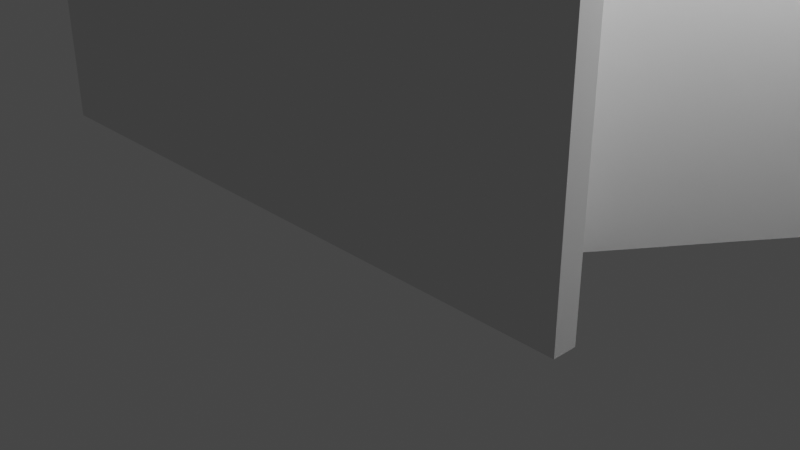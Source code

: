 # Source: mount-04.blend  (saved by Blender 2.80.45; exported with 4.5.12 LTS)
import bpy
from mathutils import Matrix  # noqa: F401  (used for matrix-valued properties, if any)

bpy.ops.wm.read_factory_settings(use_empty=True)
scene = bpy.context.scene
scene.name = 'Scene'

# ---- collections
col_collection = bpy.data.collections.new('Collection'); scene.collection.children.link(col_collection)

# ---- world
world_world = bpy.data.worlds.new('World'); scene.world = world_world
world_world.use_nodes = True; world_world.node_tree.nodes.clear()
_N = world_world.node_tree.nodes; _L = world_world.node_tree.links
n0 = _N.new('ShaderNodeOutputWorld'); n0.name = 'World Output'; n0.location = (300, 300)
n1 = _N.new('ShaderNodeBackground'); n1.name = 'Background'; n1.location = (10, 300)
n1.inputs[0].default_value = (0.05088, 0.05088, 0.05088, 1.0)
_L.new(n1.outputs[0], n0.inputs[0])
n0.is_active_output = True
world_world.color = (0.05088, 0.05088, 0.05088)
world_world.use_sun_shadow = False
world_world.sun_shadow_jitter_overblur = 0.0

# ---- cameras
cam_camera = bpy.data.cameras.new('Camera')
cam_camera.clip_end = 100.0
cam_camera.ortho_scale = 7.314
cam_camera.dof.focus_distance = 0.0
cam_camera.dof.aperture_fstop = 128.0

# ---- lights
light_light = bpy.data.lights.new('Light', 'POINT')
light_light.transmission_factor = 0.0
light_light.cutoff_distance = 30.0
light_light.energy = 1000.0
light_light.shadow_buffer_clip_start = 1.001
light_light.shadow_soft_size = 0.1
light_light.shadow_maximum_resolution = 0.006
light_light.use_absolute_resolution = True

# ---- meshes
me_plane = bpy.data.meshes.new('Plane')
me_plane.from_pydata([(3.313, -1.622, 0.6237), (3.313, -1.622, 2.0), (0.0, -1.622, 0.6237), (-8.583e-09, 1.766, 2.0), (0.3936, 1.766, 2.0), (3.313, -1.386, 2.0), (0.3936, 1.766, 0.6237), (3.313, -1.386, 0.6237), (2.318, -0.8586, 0.6237), (0.3777, 1.236, 0.6237), (0.0, 1.236, 0.6237), (2.318, -0.8586, 2.0), (0.3777, 1.236, 2.0), (0.0, 1.236, 2.0), (0.0, -1.268, 0.6237), (0.0, -1.622, 2.0), (2.201, -1.268, 0.6237), (0.0, -1.268, 2.0), (2.201, -1.268, 2.0), (3.313, -1.386, 7.0), (2.318, -0.8586, 7.0), (3.313, -1.622, 7.0), (2.201, -1.268, 7.0), (0.0, -1.268, 7.0), (0.0, 1.766, 7.0), (0.0, 1.236, 7.0), (0.3777, 1.236, 7.0), (0.3936, 1.766, 7.0), (0.0, -1.622, 7.0), (2.34, -0.3358, 0.6237), (1.671, -0.1604, 0.6237), (1.024, 0.5378, 0.6237), (1.671, -0.1604, 2.0), (1.024, 0.5378, 2.0), (2.34, -0.3358, 2.0), (1.367, 0.7149, 2.0), (1.671, -0.1604, 7.0), (1.024, 0.5378, 7.0), (2.34, -0.3358, 7.0), (1.367, 0.7149, 7.0), (0.0, 1.766, 3.376), (0.3936, 1.766, 3.376), (3.313, -1.386, 3.376), (3.313, -1.622, 3.376), (0.0, -1.622, 3.376), (2.34, -0.3358, 3.376), (1.367, 0.7149, 3.376), (0.0, 1.766, 0.6237), (1.367, 0.7149, 0.6237), (4.078, 2.121, 2.0), (2.346, 2.121, 2.0), (4.078, 2.121, 0.6283), (2.346, 2.121, 0.6283), (4.078, 2.121, 3.372), (2.346, 2.121, 3.372), (4.078, 3.036, 2.0), (2.346, 3.036, 2.0), (4.078, 3.036, 0.6237), (2.346, 3.036, 0.6237), (4.078, 3.036, 3.376), (2.346, 3.036, 3.376), (4.078, 3.742, 2.0), (3.011, 3.742, 2.0), (4.078, 3.742, 0.6237), (3.011, 3.742, 0.6237), (4.078, 3.742, 3.376), (3.011, 3.742, 3.376), (5.016, 3.036, 0.6237), (5.016, 3.036, 2.0), (5.016, 3.036, 3.376), (5.016, 3.742, 0.6237), (5.016, 3.742, 2.0), (5.016, 3.742, 3.376), (5.921, 3.036, 1.406), (5.921, 3.036, 2.0), (5.921, 3.036, 2.594), (5.921, 3.742, 1.406), (5.921, 3.742, 2.0), (5.921, 3.742, 2.594), (1.711, 1.21, 0.6237), (2.688, 0.1568, 0.6237), (2.688, 0.1568, 3.376), (1.711, 1.21, 3.376), (2.688, 0.1568, 2.0), (1.711, 1.21, 2.0), (2.206, 1.919, 0.6283), (3.187, 0.8626, 3.372), (2.206, 1.919, 2.0), (3.187, 0.8626, 0.6283), (2.206, 1.919, 3.372), (3.187, 0.8626, 2.0), (2.015, 0.01443, 0.6237), (1.455, 0.07235, 0.6237), (1.24, 0.3051, 0.6237), (1.455, 0.07235, 2.0), (1.24, 0.3051, 2.0), (1.455, 0.07235, 7.0), (1.24, 0.3051, 7.0), (2.015, 0.01443, 7.0), (1.691, 0.3646, 7.0), (1.691, 0.3646, 3.376), (2.015, 0.01443, 3.376), (1.691, 0.3646, 0.6237), (2.923, 2.121, 3.372), (3.501, 2.121, 3.372), (2.923, 2.121, 0.6283), (3.501, 2.121, 0.6283), (2.923, 3.036, 3.376), (3.501, 3.036, 3.376), (2.923, 3.036, 0.6237), (3.501, 3.036, 0.6237), (3.722, 3.742, 2.0), (3.366, 3.742, 2.0), (3.366, 3.742, 3.376), (3.722, 3.742, 3.376), (3.366, 3.742, 0.6237), (3.722, 3.742, 0.6237), (2.037, 0.859, 0.6237), (2.363, 0.5079, 0.6237), (2.363, 0.5079, 3.376), (2.037, 0.859, 3.376), (2.533, 1.567, 0.6283), (2.86, 1.215, 0.6283), (2.86, 1.215, 3.372), (2.533, 1.567, 3.372)], [], [(31, 33, 12, 9), (9, 12, 13, 10), (43, 42, 19, 21), (11, 18, 22, 20), (16, 8, 7, 0), (41, 40, 24, 27), (31, 9, 6, 48), (18, 17, 23, 22), (7, 5, 1, 0), (2, 0, 1, 15), (6, 47, 3, 4), (48, 6, 4, 35), (9, 10, 47, 6), (14, 17, 18, 16), (14, 16, 0, 2), (8, 16, 18, 11), (13, 12, 26, 25), (36, 20, 19, 38), (25, 26, 27, 24), (22, 23, 28, 21), (20, 22, 21, 19), (44, 43, 21, 28), (32, 11, 20, 36), (46, 41, 27, 39), (42, 45, 38, 19), (100, 46, 39, 99), (12, 33, 37, 26), (94, 32, 36, 96), (26, 37, 39, 27), (96, 36, 38, 98), (7, 29, 34, 5), (123, 86, 53, 104), (8, 30, 29, 7), (93, 31, 48, 102), (8, 11, 32, 30), (93, 95, 33, 31), (121, 85, 52, 105), (5, 34, 45, 42), (35, 4, 41, 46), (15, 1, 43, 44), (4, 3, 40, 41), (1, 5, 42, 43), (53, 49, 55, 59), (104, 53, 59, 108), (90, 88, 51, 49), (86, 90, 49, 53), (85, 87, 50, 52), (87, 89, 54, 50), (56, 60, 66, 62), (109, 58, 64, 115), (49, 51, 57, 55), (105, 52, 58, 109), (50, 54, 60, 56), (52, 50, 56, 58), (115, 64, 62, 112), (112, 62, 66, 113), (58, 56, 62, 64), (108, 59, 65, 114), (61, 65, 72, 71), (57, 63, 70, 67), (70, 71, 77, 76), (67, 70, 76, 73), (63, 61, 71, 70), (65, 59, 69, 72), (59, 55, 68, 69), (55, 57, 67, 68), (75, 74, 77, 78), (74, 73, 76, 77), (68, 67, 73, 74), (72, 69, 75, 78), (71, 72, 78, 77), (69, 68, 74, 75), (35, 46, 82, 84), (48, 35, 84, 79), (45, 34, 83, 81), (34, 29, 80, 83), (102, 48, 79, 117), (101, 45, 81, 119), (84, 82, 89, 87), (79, 84, 87, 85), (81, 83, 90, 86), (83, 80, 88, 90), (117, 79, 85, 121), (119, 81, 86, 123), (82, 120, 124, 89), (80, 118, 122, 88), (46, 100, 120, 82), (100, 101, 119, 120), (29, 91, 118, 80), (91, 102, 117, 118), (60, 107, 113, 66), (107, 108, 114, 113), (61, 111, 114, 65), (111, 112, 113, 114), (63, 116, 111, 61), (116, 115, 112, 111), (51, 106, 110, 57), (57, 110, 116, 63), (110, 109, 115, 116), (54, 103, 107, 60), (88, 122, 106, 51), (117, 121, 122, 118), (30, 32, 94, 92), (92, 94, 95, 93), (30, 92, 91, 29), (92, 93, 102, 91), (89, 124, 103, 54), (108, 107, 103, 104), (37, 97, 99, 39), (97, 96, 98, 99), (33, 95, 97, 37), (95, 94, 96, 97), (45, 101, 98, 38), (101, 100, 99, 98), (103, 124, 123, 104), (119, 123, 124, 120), (106, 122, 121, 105), (109, 110, 106, 105)])
_uv = me_plane.uv_layers.new(name='UVMap')
_uv.uv.foreach_set('vector', [1.0, 0.6667, 1.0, 0.6667, 1.0, 1.0, 1.0, 1.0, 1.0, 1.0, 1.0, 1.0, 0.5, 1.0, 0.5, 1.0, 1.0, 0.0, 1.0, 0.0, 1.0, 0.0, 1.0, 0.0, 1.0, 0.0, 1.0, 0.0, 1.0, 0.0, 1.0, 0.0, 1.0, 0.0, 1.0, 0.0, 1.0, 0.0, 1.0, 0.0, 1.0, 1.0, 0.5, 1.0, 0.5, 1.0, 1.0, 1.0, 1.0, 0.6667, 1.0, 1.0, 1.0, 1.0, 1.0, 0.6667, 1.0, 0.0, 0.5, 0.0, 0.5, 0.0, 1.0, 0.0, 1.0, 0.0, 1.0, 0.0, 1.0, 0.0, 1.0, 0.0, 0.5, 0.0, 1.0, 0.0, 1.0, 0.0, 0.5, 0.0, 1.0, 1.0, 0.5, 1.0, 0.5, 1.0, 1.0, 1.0, 1.0, 0.6667, 1.0, 1.0, 1.0, 1.0, 1.0, 0.6667, 1.0, 1.0, 0.5, 1.0, 0.5, 1.0, 1.0, 1.0, 0.5, 0.0, 0.5, 0.0, 1.0, 0.0, 1.0, 0.0, 0.5, 0.0, 1.0, 0.0, 1.0, 0.0, 0.5, 0.0, 1.0, 0.0, 1.0, 0.0, 1.0, 0.0, 1.0, 0.0, 0.5, 1.0, 1.0, 1.0, 1.0, 1.0, 0.5, 1.0, 1.0, 0.3333, 1.0, 0.0, 1.0, 0.0, 1.0, 0.3333, 0.5, 1.0, 1.0, 1.0, 1.0, 1.0, 0.5, 1.0, 1.0, 0.0, 0.5, 0.0, 0.5, 0.0, 1.0, 0.0, 1.0, 0.0, 1.0, 0.0, 1.0, 0.0, 1.0, 0.0, 0.5, 0.0, 1.0, 0.0, 1.0, 0.0, 0.5, 0.0, 1.0, 0.3333, 1.0, 0.0, 1.0, 0.0, 1.0, 0.3333, 1.0, 0.6667, 1.0, 1.0, 1.0, 1.0, 1.0, 0.6667, 1.0, 0.0, 1.0, 0.3333, 1.0, 0.3333, 1.0, 0.0, 1.0, 0.5556, 1.0, 0.6667, 1.0, 0.6667, 1.0, 0.5556, 1.0, 1.0, 1.0, 0.6667, 1.0, 0.6667, 1.0, 1.0, 1.0, 0.4444, 1.0, 0.3333, 1.0, 0.3333, 1.0, 0.4444, 1.0, 1.0, 1.0, 0.6667, 1.0, 0.6667, 1.0, 1.0, 1.0, 0.4444, 1.0, 0.3333, 1.0, 0.3333, 1.0, 0.4444, 1.0, 0.0, 1.0, 0.3333, 1.0, 0.3333, 1.0, 0.0, 1.0, 0.4444, 1.0, 0.3333, 1.0, 0.3333, 1.0, 0.4444, 1.0, 0.0, 1.0, 0.3333, 1.0, 0.3333, 1.0, 0.0, 1.0, 0.5556, 1.0, 0.6667, 1.0, 0.6667, 1.0, 0.5556, 1.0, 0.0, 1.0, 0.0, 1.0, 0.3333, 1.0, 0.3333, 1.0, 0.5556, 1.0, 0.5556, 1.0, 0.6667, 1.0, 0.6667, 1.0, 0.5556, 1.0, 0.6667, 1.0, 0.6667, 1.0, 0.5556, 1.0, 0.0, 1.0, 0.3333, 1.0, 0.3333, 1.0, 0.0, 1.0, 0.6667, 1.0, 1.0, 1.0, 1.0, 1.0, 0.6667, 0.5, 0.0, 1.0, 0.0, 1.0, 0.0, 0.5, 0.0, 1.0, 1.0, 0.5, 1.0, 0.5, 1.0, 1.0, 1.0, 1.0, 0.0, 1.0, 0.0, 1.0, 0.0, 1.0, 0.0, 1.0, 0.3333, 1.0, 0.3333, 1.0, 0.3333, 1.0, 0.3333, 1.0, 0.4444, 1.0, 0.3333, 1.0, 0.3333, 1.0, 0.4444, 1.0, 0.3333, 1.0, 0.3333, 1.0, 0.3333, 1.0, 0.3333, 1.0, 0.3333, 1.0, 0.3333, 1.0, 0.3333, 1.0, 0.3333, 1.0, 0.6667, 1.0, 0.6667, 1.0, 0.6667, 1.0, 0.6667, 1.0, 0.6667, 1.0, 0.6667, 1.0, 0.6667, 1.0, 0.6667, 1.0, 0.6667, 1.0, 0.6667, 1.0, 0.5388, 1.0, 0.5388, 1.0, 0.5556, 1.0, 0.6667, 1.0, 0.5388, 1.0, 0.4703, 1.0, 0.3333, 1.0, 0.3333, 1.0, 0.3333, 1.0, 0.3333, 1.0, 0.5556, 1.0, 0.6667, 1.0, 0.6667, 1.0, 0.5556, 1.0, 0.6667, 1.0, 0.6667, 1.0, 0.6667, 1.0, 0.6667, 1.0, 0.6667, 1.0, 0.6667, 1.0, 0.6667, 1.0, 0.6667, 1.0, 0.4703, 1.0, 0.5388, 1.0, 0.5388, 1.0, 0.4703, 1.0, 0.4703, 1.0, 0.5388, 1.0, 0.5388, 1.0, 0.4703, 1.0, 0.6667, 1.0, 0.6667, 1.0, 0.5388, 1.0, 0.5388, 1.0, 0.4444, 1.0, 0.3333, 1.0, 0.3333, 1.0, 0.4018, 1.0, 0.3333, 1.0, 0.3333, 1.0, 0.3333, 1.0, 0.3333, 1.0, 0.3333, 1.0, 0.3333, 1.0, 0.3333, 1.0, 0.3333, 1.0, 0.3333, 1.0, 0.3333, 1.0, 0.3333, 1.0, 0.3333, 1.0, 0.3333, 1.0, 0.3333, 1.0, 0.3333, 1.0, 0.3333, 1.0, 0.3333, 1.0, 0.3333, 1.0, 0.3333, 1.0, 0.3333, 1.0, 0.3333, 1.0, 0.3333, 1.0, 0.3333, 1.0, 0.3333, 1.0, 0.3333, 1.0, 0.3333, 1.0, 0.3333, 1.0, 0.3333, 1.0, 0.3333, 1.0, 0.3333, 1.0, 0.3333, 1.0, 0.3333, 1.0, 0.3333, 1.0, 0.3333, 1.0, 0.3333, 1.0, 0.3333, 1.0, 0.3333, 1.0, 0.3333, 1.0, 0.3333, 1.0, 0.3333, 1.0, 0.3333, 1.0, 0.3333, 1.0, 0.3333, 1.0, 0.3333, 1.0, 0.3333, 1.0, 0.3333, 1.0, 0.3333, 1.0, 0.3333, 1.0, 0.3333, 1.0, 0.3333, 1.0, 0.3333, 1.0, 0.3333, 1.0, 0.3333, 1.0, 0.3333, 1.0, 0.3333, 1.0, 0.3333, 1.0, 0.6667, 1.0, 0.6667, 1.0, 0.6667, 1.0, 0.6667, 1.0, 0.6667, 1.0, 0.6667, 1.0, 0.6667, 1.0, 0.6667, 1.0, 0.3333, 1.0, 0.3333, 1.0, 0.3333, 1.0, 0.3333, 1.0, 0.3333, 1.0, 0.3333, 1.0, 0.3333, 1.0, 0.3333, 1.0, 0.5556, 1.0, 0.6667, 1.0, 0.6667, 1.0, 0.5556, 1.0, 0.4444, 1.0, 0.3333, 1.0, 0.3333, 1.0, 0.4444, 1.0, 0.6667, 1.0, 0.6667, 1.0, 0.6667, 1.0, 0.6667, 1.0, 0.6667, 1.0, 0.6667, 1.0, 0.6667, 1.0, 0.6667, 1.0, 0.3333, 1.0, 0.3333, 1.0, 0.3333, 1.0, 0.3333, 1.0, 0.3333, 1.0, 0.3333, 1.0, 0.3333, 1.0, 0.3333, 1.0, 0.5556, 1.0, 0.6667, 1.0, 0.6667, 1.0, 0.5556, 1.0, 0.4444, 1.0, 0.3333, 1.0, 0.3333, 1.0, 0.4444, 1.0, 0.6667, 1.0, 0.5556, 1.0, 0.5556, 1.0, 0.6667, 1.0, 0.3333, 1.0, 0.4444, 1.0, 0.4444, 1.0, 0.3333, 1.0, 0.6667, 1.0, 0.5556, 1.0, 0.5556, 1.0, 0.6667, 1.0, 0.5556, 1.0, 0.4444, 1.0, 0.4444, 1.0, 0.5556, 1.0, 0.3333, 1.0, 0.4444, 1.0, 0.4444, 1.0, 0.3333, 1.0, 0.4444, 1.0, 0.5556, 1.0, 0.5556, 1.0, 0.4444, 1.0, 0.6667, 1.0, 0.5556, 1.0, 0.4703, 1.0, 0.5388, 1.0, 0.5556, 1.0, 0.4444, 1.0, 0.4018, 1.0, 0.4703, 1.0, 0.3333, 1.0, 0.4018, 1.0, 0.4018, 1.0, 0.3333, 1.0, 0.4018, 1.0, 0.4703, 1.0, 0.4703, 1.0, 0.4018, 1.0, 0.3333, 1.0, 0.4018, 1.0, 0.4018, 1.0, 0.3333, 1.0, 0.4018, 1.0, 0.4703, 1.0, 0.4703, 1.0, 0.4018, 1.0, 0.3333, 1.0, 0.4444, 1.0, 0.4444, 1.0, 0.3333, 1.0, 0.3333, 1.0, 0.4444, 1.0, 0.4018, 1.0, 0.3333, 1.0, 0.4444, 1.0, 0.5556, 1.0, 0.4703, 1.0, 0.4018, 1.0, 0.6667, 1.0, 0.5556, 1.0, 0.5556, 1.0, 0.6667, 1.0, 0.3333, 1.0, 0.4444, 1.0, 0.4444, 1.0, 0.3333, 1.0, 0.5556, 1.0, 0.5556, 1.0, 0.4444, 1.0, 0.4444, 1.0, 0.3333, 1.0, 0.3333, 1.0, 0.4444, 1.0, 0.4444, 1.0, 0.4444, 1.0, 0.4444, 1.0, 0.5556, 1.0, 0.5556, 1.0, 0.3333, 1.0, 0.4444, 1.0, 0.4444, 1.0, 0.3333, 1.0, 0.4444, 1.0, 0.5556, 1.0, 0.5556, 1.0, 0.4444, 1.0, 0.6667, 1.0, 0.5556, 1.0, 0.5556, 1.0, 0.6667, 1.0, 0.4444, 1.0, 0.5556, 1.0, 0.5556, 1.0, 0.4444, 1.0, 0.6667, 1.0, 0.5556, 1.0, 0.5556, 1.0, 0.6667, 1.0, 0.5556, 1.0, 0.4444, 1.0, 0.4444, 1.0, 0.5556, 1.0, 0.6667, 1.0, 0.5556, 1.0, 0.5556, 1.0, 0.6667, 1.0, 0.5556, 1.0, 0.4444, 1.0, 0.4444, 1.0, 0.5556, 1.0, 0.3333, 1.0, 0.4444, 1.0, 0.4444, 1.0, 0.3333, 1.0, 0.4444, 1.0, 0.5556, 1.0, 0.5556, 1.0, 0.4444, 1.0, 0.5556, 1.0, 0.5556, 1.0, 0.4444, 1.0, 0.4444, 1.0, 0.4444, 1.0, 0.4444, 1.0, 0.5556, 1.0, 0.5556, 1.0, 0.4444, 1.0, 0.4444, 1.0, 0.5556, 1.0, 0.5556, 1.0, 0.5556, 1.0, 0.4444, 1.0, 0.4444, 1.0, 0.5556])
me_plane.use_remesh_preserve_volume = False
me_plane.use_remesh_preserve_attributes = False
me_plane.use_mirror_vertex_groups = False
me_plane.update()
me_cylinder = bpy.data.meshes.new('Cylinder')
me_cylinder.from_pydata([(8.102e-08, 0.3532, -1.198), (-0.02503, 0.644, 0.1296), (0.06891, 0.3464, -1.198), (0.104, 0.6313, 0.1296), (0.1352, 0.3263, -1.198), (0.2281, 0.5936, 0.1296), (0.1962, 0.2937, -1.198), (0.3425, 0.5325, 0.1296), (0.2498, 0.2498, -1.198), (0.4427, 0.4502, 0.1296), (0.2937, 0.1962, -1.198), (0.525, 0.35, 0.1296), (0.3263, 0.1352, -1.198), (0.5861, 0.2356, 0.1296), (0.3464, 0.06891, -1.198), (0.6238, 0.1115, 0.1296), (0.3532, 9.933e-08, -1.198), (0.6365, -0.01757, 0.1296), (0.3464, -0.06891, -1.198), (0.6238, -0.1466, 0.1296), (0.3263, -0.1352, -1.198), (0.5861, -0.2707, 0.1296), (0.2937, -0.1962, -1.198), (0.525, -0.3851, 0.1296), (0.2498, -0.2498, -1.198), (0.4427, -0.4853, 0.1296), (0.1962, -0.2937, -1.198), (0.3425, -0.5676, 0.1296), (0.1352, -0.3263, -1.198), (0.2281, -0.6287, 0.1296), (0.06891, -0.3464, -1.198), (0.104, -0.6664, 0.1296), (-3.407e-08, -0.3532, -1.198), (-0.02503, -0.6791, 0.1296), (-0.06891, -0.3464, -1.198), (-0.1541, -0.6664, 0.1296), (-0.1352, -0.3263, -1.198), (-0.2782, -0.6287, 0.1296), (-0.1962, -0.2937, -1.198), (-0.3926, -0.5676, 0.1296), (-0.2498, -0.2498, -1.198), (-0.4928, -0.4853, 0.1296), (-0.2937, -0.1962, -1.198), (-0.5751, -0.3851, 0.1296), (-0.3263, -0.1352, -1.198), (-0.6362, -0.2707, 0.1296), (-0.3464, -0.06891, -1.198), (-0.6739, -0.1466, 0.1296), (-0.3532, 4.137e-07, -1.198), (-0.6866, -0.01757, 0.1296), (-0.3464, 0.06891, -1.198), (-0.6739, 0.1115, 0.1296), (-0.3263, 0.1352, -1.198), (-0.6362, 0.2356, 0.1296), (-0.2937, 0.1962, -1.198), (-0.5751, 0.35, 0.1296), (-0.2498, 0.2498, -1.198), (-0.4928, 0.4502, 0.1296), (-0.1962, 0.2937, -1.198), (-0.3926, 0.5325, 0.1296), (-0.1352, 0.3263, -1.198), (-0.2782, 0.5936, 0.1296), (-0.06891, 0.3464, -1.198), (-0.1541, 0.6313, 0.1296), (8.102e-08, 0.3532, -0.3944), (0.06891, 0.3464, -0.3944), (0.1352, 0.3263, -0.3944), (0.1962, 0.2937, -0.3944), (0.2498, 0.2498, -0.3944), (0.2937, 0.1962, -0.3944), (0.3263, 0.1352, -0.3944), (0.3464, 0.06891, -0.3944), (0.3532, 1.19e-07, -0.3944), (0.3464, -0.06891, -0.3944), (0.3263, -0.1352, -0.3944), (0.2937, -0.1962, -0.3944), (0.2498, -0.2498, -0.3944), (0.1962, -0.2937, -0.3944), (0.1352, -0.3263, -0.3944), (0.06891, -0.3464, -0.3944), (-3.407e-08, -0.3532, -0.3944), (-0.06891, -0.3464, -0.3944), (-0.1352, -0.3263, -0.3944), (-0.1962, -0.2937, -0.3944), (-0.2498, -0.2498, -0.3944), (-0.2937, -0.1962, -0.3944), (-0.3263, -0.1352, -0.3944), (-0.3464, -0.06891, -0.3944), (-0.3532, 4.334e-07, -0.3944), (-0.3464, 0.06891, -0.3944), (-0.3263, 0.1352, -0.3944), (-0.2937, 0.1962, -0.3944), (-0.2498, 0.2498, -0.3944), (-0.1962, 0.2937, -0.3944), (-0.1352, 0.3263, -0.3944), (-0.06891, 0.3464, -0.3944)], [], [(64, 1, 3, 65), (65, 3, 5, 66), (66, 5, 7, 67), (67, 7, 9, 68), (68, 9, 11, 69), (69, 11, 13, 70), (70, 13, 15, 71), (71, 15, 17, 72), (72, 17, 19, 73), (73, 19, 21, 74), (74, 21, 23, 75), (75, 23, 25, 76), (76, 25, 27, 77), (77, 27, 29, 78), (78, 29, 31, 79), (79, 31, 33, 80), (80, 33, 35, 81), (81, 35, 37, 82), (82, 37, 39, 83), (83, 39, 41, 84), (84, 41, 43, 85), (85, 43, 45, 86), (86, 45, 47, 87), (87, 47, 49, 88), (88, 49, 51, 89), (89, 51, 53, 90), (90, 53, 55, 91), (91, 55, 57, 92), (92, 57, 59, 93), (93, 59, 61, 94), (3, 1, 63, 61, 59, 57, 55, 53, 51, 49, 47, 45, 43, 41, 39, 37, 35, 33, 31, 29, 27, 25, 23, 21, 19, 17, 15, 13, 11, 9, 7, 5), (94, 61, 63, 95), (95, 63, 1, 64), (0, 2, 4, 6, 8, 10, 12, 14, 16, 18, 20, 22, 24, 26, 28, 30, 32, 34, 36, 38, 40, 42, 44, 46, 48, 50, 52, 54, 56, 58, 60, 62), (62, 95, 64, 0), (60, 94, 95, 62), (58, 93, 94, 60), (56, 92, 93, 58), (54, 91, 92, 56), (52, 90, 91, 54), (50, 89, 90, 52), (48, 88, 89, 50), (46, 87, 88, 48), (44, 86, 87, 46), (42, 85, 86, 44), (40, 84, 85, 42), (38, 83, 84, 40), (36, 82, 83, 38), (34, 81, 82, 36), (32, 80, 81, 34), (30, 79, 80, 32), (28, 78, 79, 30), (26, 77, 78, 28), (24, 76, 77, 26), (22, 75, 76, 24), (20, 74, 75, 22), (18, 73, 74, 20), (16, 72, 73, 18), (14, 71, 72, 16), (12, 70, 71, 14), (10, 69, 70, 12), (8, 68, 69, 10), (6, 67, 68, 8), (4, 66, 67, 6), (2, 65, 66, 4), (0, 64, 65, 2)])
_uv = me_cylinder.uv_layers.new(name='UVMap')
_uv.uv.foreach_set('vector', [1.0, 0.75, 1.0, 1.0, 0.9688, 1.0, 0.9687, 0.75, 0.9687, 0.75, 0.9688, 1.0, 0.9375, 1.0, 0.9375, 0.75, 0.9375, 0.75, 0.9375, 1.0, 0.9062, 1.0, 0.9062, 0.75, 0.9062, 0.75, 0.9062, 1.0, 0.875, 1.0, 0.875, 0.75, 0.875, 0.75, 0.875, 1.0, 0.8438, 1.0, 0.8438, 0.75, 0.8438, 0.75, 0.8438, 1.0, 0.8125, 1.0, 0.8125, 0.75, 0.8125, 0.75, 0.8125, 1.0, 0.7812, 1.0, 0.7813, 0.75, 0.7813, 0.75, 0.7812, 1.0, 0.75, 1.0, 0.75, 0.75, 0.75, 0.75, 0.75, 1.0, 0.7188, 1.0, 0.7188, 0.75, 0.7188, 0.75, 0.7188, 1.0, 0.6875, 1.0, 0.6875, 0.75, 0.6875, 0.75, 0.6875, 1.0, 0.6562, 1.0, 0.6562, 0.75, 0.6562, 0.75, 0.6562, 1.0, 0.625, 1.0, 0.625, 0.75, 0.625, 0.75, 0.625, 1.0, 0.5938, 1.0, 0.5938, 0.75, 0.5938, 0.75, 0.5938, 1.0, 0.5625, 1.0, 0.5625, 0.75, 0.5625, 0.75, 0.5625, 1.0, 0.5312, 1.0, 0.5312, 0.75, 0.5312, 0.75, 0.5312, 1.0, 0.5, 1.0, 0.5, 0.75, 0.5, 0.75, 0.5, 1.0, 0.4688, 1.0, 0.4688, 0.75, 0.4688, 0.75, 0.4688, 1.0, 0.4375, 1.0, 0.4375, 0.75, 0.4375, 0.75, 0.4375, 1.0, 0.4062, 1.0, 0.4062, 0.75, 0.4062, 0.75, 0.4062, 1.0, 0.375, 1.0, 0.375, 0.75, 0.375, 0.75, 0.375, 1.0, 0.3438, 1.0, 0.3438, 0.75, 0.3438, 0.75, 0.3438, 1.0, 0.3125, 1.0, 0.3125, 0.75, 0.3125, 0.75, 0.3125, 1.0, 0.2812, 1.0, 0.2812, 0.75, 0.2812, 0.75, 0.2812, 1.0, 0.25, 1.0, 0.25, 0.75, 0.25, 0.75, 0.25, 1.0, 0.2188, 1.0, 0.2188, 0.75, 0.2188, 0.75, 0.2188, 1.0, 0.1875, 1.0, 0.1875, 0.75, 0.1875, 0.75, 0.1875, 1.0, 0.1562, 1.0, 0.1562, 0.75, 0.1562, 0.75, 0.1562, 1.0, 0.125, 1.0, 0.125, 0.75, 0.125, 0.75, 0.125, 1.0, 0.09375, 1.0, 0.09375, 0.75, 0.09375, 0.75, 0.09375, 1.0, 0.0625, 1.0, 0.0625, 0.75, 0.2968, 0.4854, 0.25, 0.49, 0.2032, 0.4854, 0.1582, 0.4717, 0.1167, 0.4496, 0.08029, 0.4197, 0.05045, 0.3833, 0.02827, 0.3418, 0.01461, 0.2968, 0.01, 0.25, 0.01461, 0.2032, 0.02827, 0.1582, 0.05045, 0.1167, 0.08029, 0.08029, 0.1167, 0.05045, 0.1582, 0.02827, 0.2032, 0.01461, 0.25, 0.01, 0.2968, 0.01461, 0.3418, 0.02827, 0.3833, 0.05045, 0.4197, 0.08029, 0.4496, 0.1167, 0.4717, 0.1582, 0.4854, 0.2032, 0.49, 0.25, 0.4854, 0.2968, 0.4717, 0.3418, 0.4496, 0.3833, 0.4197, 0.4197, 0.3833, 0.4496, 0.3418, 0.4717, 0.0625, 0.75, 0.0625, 1.0, 0.03125, 1.0, 0.03125, 0.75, 0.03125, 0.75, 0.03125, 1.0, 0.0, 1.0, 0.0, 0.75, 0.75, 0.49, 0.7968, 0.4854, 0.8418, 0.4717, 0.8833, 0.4496, 0.9197, 0.4197, 0.9496, 0.3833, 0.9717, 0.3418, 0.9854, 0.2968, 0.99, 0.25, 0.9854, 0.2032, 0.9717, 0.1582, 0.9496, 0.1167, 0.9197, 0.08029, 0.8833, 0.05045, 0.8418, 0.02827, 0.7968, 0.01461, 0.75, 0.01, 0.7032, 0.01461, 0.6582, 0.02827, 0.6167, 0.05045, 0.5803, 0.08029, 0.5504, 0.1167, 0.5283, 0.1582, 0.5146, 0.2032, 0.51, 0.25, 0.5146, 0.2968, 0.5283, 0.3418, 0.5504, 0.3833, 0.5803, 0.4197, 0.6167, 0.4496, 0.6582, 0.4717, 0.7032, 0.4854, 0.03125, 0.5, 0.03125, 0.75, 0.0, 0.75, 0.0, 0.5, 0.0625, 0.5, 0.0625, 0.75, 0.03125, 0.75, 0.03125, 0.5, 0.09375, 0.5, 0.09375, 0.75, 0.0625, 0.75, 0.0625, 0.5, 0.125, 0.5, 0.125, 0.75, 0.09375, 0.75, 0.09375, 0.5, 0.1562, 0.5, 0.1562, 0.75, 0.125, 0.75, 0.125, 0.5, 0.1875, 0.5, 0.1875, 0.75, 0.1562, 0.75, 0.1562, 0.5, 0.2188, 0.5, 0.2188, 0.75, 0.1875, 0.75, 0.1875, 0.5, 0.25, 0.5, 0.25, 0.75, 0.2188, 0.75, 0.2188, 0.5, 0.2812, 0.5, 0.2812, 0.75, 0.25, 0.75, 0.25, 0.5, 0.3125, 0.5, 0.3125, 0.75, 0.2812, 0.75, 0.2812, 0.5, 0.3438, 0.5, 0.3438, 0.75, 0.3125, 0.75, 0.3125, 0.5, 0.375, 0.5, 0.375, 0.75, 0.3438, 0.75, 0.3438, 0.5, 0.4062, 0.5, 0.4062, 0.75, 0.375, 0.75, 0.375, 0.5, 0.4375, 0.5, 0.4375, 0.75, 0.4062, 0.75, 0.4062, 0.5, 0.4688, 0.5, 0.4688, 0.75, 0.4375, 0.75, 0.4375, 0.5, 0.5, 0.5, 0.5, 0.75, 0.4688, 0.75, 0.4688, 0.5, 0.5312, 0.5, 0.5312, 0.75, 0.5, 0.75, 0.5, 0.5, 0.5625, 0.5, 0.5625, 0.75, 0.5312, 0.75, 0.5312, 0.5, 0.5938, 0.5, 0.5938, 0.75, 0.5625, 0.75, 0.5625, 0.5, 0.625, 0.5, 0.625, 0.75, 0.5938, 0.75, 0.5938, 0.5, 0.6562, 0.5, 0.6562, 0.75, 0.625, 0.75, 0.625, 0.5, 0.6875, 0.5, 0.6875, 0.75, 0.6562, 0.75, 0.6562, 0.5, 0.7188, 0.5, 0.7188, 0.75, 0.6875, 0.75, 0.6875, 0.5, 0.75, 0.5, 0.75, 0.75, 0.7188, 0.75, 0.7188, 0.5, 0.7812, 0.5, 0.7813, 0.75, 0.75, 0.75, 0.75, 0.5, 0.8125, 0.5, 0.8125, 0.75, 0.7813, 0.75, 0.7812, 0.5, 0.8438, 0.5, 0.8438, 0.75, 0.8125, 0.75, 0.8125, 0.5, 0.875, 0.5, 0.875, 0.75, 0.8438, 0.75, 0.8438, 0.5, 0.9062, 0.5, 0.9062, 0.75, 0.875, 0.75, 0.875, 0.5, 0.9375, 0.5, 0.9375, 0.75, 0.9062, 0.75, 0.9062, 0.5, 0.9688, 0.5, 0.9687, 0.75, 0.9375, 0.75, 0.9375, 0.5, 1.0, 0.5, 1.0, 0.75, 0.9687, 0.75, 0.9688, 0.5])
me_cylinder.use_remesh_preserve_volume = False
me_cylinder.use_remesh_preserve_attributes = False
me_cylinder.use_mirror_vertex_groups = False
me_cylinder.update()
me_cylinder_001 = bpy.data.meshes.new('Cylinder.001')
me_cylinder_001.from_pydata([(1.421e-14, 2.214, -0.1345), (1.421e-14, 2.214, 0.1345), (0.4318, 2.171, -0.1345), (0.4318, 2.171, 0.1345), (0.8471, 2.045, -0.1345), (0.8471, 2.045, 0.1345), (1.23, 1.84, -0.1345), (1.23, 1.84, 0.1345), (1.565, 1.565, -0.1345), (1.565, 1.565, 0.1345), (1.84, 1.23, -0.1345), (1.84, 1.23, 0.1345), (2.045, 0.8471, -0.1345), (2.045, 0.8471, 0.1345), (2.171, 0.4318, -0.1345), (2.171, 0.4318, 0.1345), (2.214, 1.671e-07, -0.1345), (2.214, 1.671e-07, 0.1345), (2.171, -0.4318, -0.1345), (2.171, -0.4318, 0.1345), (2.045, -0.8471, -0.1345), (2.045, -0.8471, 0.1345), (1.84, -1.23, -0.1345), (1.84, -1.23, 0.1345), (1.565, -1.565, -0.1345), (1.565, -1.565, 0.1345), (1.23, -1.84, -0.1345), (1.23, -1.84, 0.1345), (0.8471, -2.045, -0.1345), (0.8471, -2.045, 0.1345), (0.4318, -2.171, -0.1345), (0.4318, -2.171, 0.1345), (-7.213e-07, -2.214, -0.1345), (-7.213e-07, -2.214, 0.1345), (-0.4318, -2.171, -0.1345), (-0.4318, -2.171, 0.1345), (-0.8471, -2.045, -0.1345), (-0.8471, -2.045, 0.1345), (-1.23, -1.84, -0.1345), (-1.23, -1.84, 0.1345), (-1.565, -1.565, -0.1345), (-1.565, -1.565, 0.1345), (-1.84, -1.23, -0.1345), (-1.84, -1.23, 0.1345), (-2.045, -0.8471, -0.1345), (-2.045, -0.8471, 0.1345), (-2.171, -0.4318, -0.1345), (-2.171, -0.4318, 0.1345), (-2.214, 2.137e-06, -0.1345), (-2.214, 2.137e-06, 0.1345), (-2.171, 0.4318, -0.1345), (-2.171, 0.4318, 0.1345), (-2.045, 0.8471, -0.1345), (-2.045, 0.8471, 0.1345), (-1.84, 1.23, -0.1345), (-1.84, 1.23, 0.1345), (-1.565, 1.565, -0.1345), (-1.565, 1.565, 0.1345), (-1.23, 1.84, -0.1345), (-1.23, 1.84, 0.1345), (-0.8471, 2.045, -0.1345), (-0.8471, 2.045, 0.1345), (-0.4318, 2.171, -0.1345), (-0.4318, 2.171, 0.1345), (1.421e-14, 1.149, -0.1345), (0.2242, 1.127, -0.1345), (0.2242, 1.127, 0.1345), (1.421e-14, 1.149, 0.1345), (0.4398, 1.062, -0.1345), (0.4398, 1.062, 0.1345), (0.6384, 0.9555, -0.1345), (0.6384, 0.9555, 0.1345), (0.8126, 0.8126, -0.1345), (0.8126, 0.8126, 0.1345), (0.9555, 0.6384, -0.1345), (0.9555, 0.6384, 0.1345), (1.062, 0.4398, -0.1345), (1.062, 0.4398, 0.1345), (1.127, 0.2242, -0.1345), (1.127, 0.2242, 0.1345), (1.149, 8.676e-08, -0.1345), (1.149, 8.676e-08, 0.1345), (1.127, -0.2242, -0.1345), (1.127, -0.2242, 0.1345), (1.062, -0.4398, -0.1345), (1.062, -0.4398, 0.1345), (0.9555, -0.6384, -0.1345), (0.9555, -0.6384, 0.1345), (0.8126, -0.8126, -0.1345), (0.8126, -0.8126, 0.1345), (0.6384, -0.9555, -0.1345), (0.6384, -0.9555, 0.1345), (0.4398, -1.062, -0.1345), (0.4398, -1.062, 0.1345), (0.2242, -1.127, -0.1345), (0.2242, -1.127, 0.1345), (-3.744e-07, -1.149, -0.1345), (-3.744e-07, -1.149, 0.1345), (-0.2242, -1.127, -0.1345), (-0.2242, -1.127, 0.1345), (-0.4398, -1.062, -0.1345), (-0.4398, -1.062, 0.1345), (-0.6384, -0.9555, -0.1345), (-0.6384, -0.9555, 0.1345), (-0.8126, -0.8126, -0.1345), (-0.8126, -0.8126, 0.1345), (-0.9555, -0.6384, -0.1345), (-0.9555, -0.6384, 0.1345), (-1.062, -0.4398, -0.1345), (-1.062, -0.4398, 0.1345), (-1.127, -0.2242, -0.1345), (-1.127, -0.2242, 0.1345), (-1.149, 1.11e-06, -0.1345), (-1.149, 1.11e-06, 0.1345), (-1.127, 0.2242, -0.1345), (-1.127, 0.2242, 0.1345), (-1.062, 0.4398, -0.1345), (-1.062, 0.4398, 0.1345), (-0.9555, 0.6384, -0.1345), (-0.9555, 0.6384, 0.1345), (-0.8126, 0.8126, -0.1345), (-0.8126, 0.8126, 0.1345), (-0.6384, 0.9555, -0.1345), (-0.6384, 0.9555, 0.1345), (-0.4398, 1.062, -0.1345), (-0.4398, 1.062, 0.1345), (-0.2242, 1.127, -0.1345), (-0.2242, 1.127, 0.1345), (-1.189, 1.189, 0.3908), (-1.398, 0.9341, 0.3908), (0.6434, 1.553, 0.3908), (0.328, 1.649, 0.3908), (1.398, -0.9341, 0.3908), (1.553, -0.6434, 0.3908), (-1.189, -1.189, 0.3908), (-0.9341, -1.398, 0.3908), (-0.9341, 1.398, 0.3908), (0.9341, 1.398, 0.3908), (1.189, -1.189, 0.3908), (-1.398, -0.9341, 0.3908), (-0.6434, 1.553, 0.3908), (1.189, 1.189, 0.3908), (0.9341, -1.398, 0.3908), (-1.553, -0.6434, 0.3908), (-0.328, 1.649, 0.3908), (1.398, 0.9341, 0.3908), (0.6434, -1.553, 0.3908), (-1.649, -0.328, 0.3908), (0.0, 1.681, 0.3908), (1.553, 0.6434, 0.3908), (0.328, -1.649, 0.3908), (-1.681, 1.624e-06, 0.3908), (1.649, 0.328, 0.3908), (-5.479e-07, -1.681, 0.3908), (-1.649, 0.328, 0.3908), (1.681, 1.269e-07, 0.3908), (-0.328, -1.649, 0.3908), (-1.553, 0.6434, 0.3908), (1.649, -0.328, 0.3908), (-0.6434, -1.553, 0.3908), (0.328, 1.649, -0.3908), (0.6434, 1.553, -0.3908), (1.553, -0.6434, -0.3908), (1.398, -0.9341, -0.3908), (-0.9341, -1.398, -0.3908), (-1.189, -1.189, -0.3908), (-1.189, 1.189, -0.3908), (-0.9341, 1.398, -0.3908), (0.9341, 1.398, -0.3908), (1.189, -1.189, -0.3908), (-1.398, -0.9341, -0.3908), (-0.6434, 1.553, -0.3908), (1.189, 1.189, -0.3908), (0.9341, -1.398, -0.3908), (-1.553, -0.6434, -0.3908), (-0.328, 1.649, -0.3908), (1.398, 0.9341, -0.3908), (0.6434, -1.553, -0.3908), (-1.649, -0.328, -0.3908), (0.0, 1.681, -0.3908), (1.553, 0.6434, -0.3908), (0.328, -1.649, -0.3908), (-1.681, 1.624e-06, -0.3908), (1.649, 0.328, -0.3908), (-5.479e-07, -1.681, -0.3908), (-1.649, 0.328, -0.3908), (1.681, 1.269e-07, -0.3908), (-0.328, -1.649, -0.3908), (-1.553, 0.6434, -0.3908), (1.649, -0.328, -0.3908), (-0.6434, -1.553, -0.3908), (-1.398, 0.9341, -0.3908)], [], [(0, 2, 3, 1), (2, 4, 5, 3), (4, 6, 7, 5), (6, 8, 9, 7), (8, 10, 11, 9), (10, 12, 13, 11), (12, 14, 15, 13), (14, 16, 17, 15), (16, 18, 19, 17), (18, 20, 21, 19), (20, 22, 23, 21), (22, 24, 25, 23), (24, 26, 27, 25), (26, 28, 29, 27), (28, 30, 31, 29), (30, 32, 33, 31), (32, 34, 35, 33), (34, 36, 37, 35), (36, 38, 39, 37), (38, 40, 41, 39), (40, 42, 43, 41), (42, 44, 45, 43), (44, 46, 47, 45), (46, 48, 49, 47), (48, 50, 51, 49), (50, 52, 53, 51), (52, 54, 55, 53), (54, 56, 57, 55), (56, 58, 59, 57), (58, 60, 61, 59), (65, 66, 69, 68), (60, 62, 63, 61), (62, 0, 1, 63), (64, 67, 66, 65), (68, 69, 71, 70), (70, 71, 73, 72), (72, 73, 75, 74), (74, 75, 77, 76), (76, 77, 79, 78), (78, 79, 81, 80), (80, 81, 83, 82), (82, 83, 85, 84), (84, 85, 87, 86), (86, 87, 89, 88), (88, 89, 91, 90), (90, 91, 93, 92), (92, 93, 95, 94), (94, 95, 97, 96), (96, 97, 99, 98), (98, 99, 101, 100), (100, 101, 103, 102), (102, 103, 105, 104), (104, 105, 107, 106), (106, 107, 109, 108), (108, 109, 111, 110), (110, 111, 113, 112), (112, 113, 115, 114), (114, 115, 117, 116), (116, 117, 119, 118), (118, 119, 121, 120), (120, 121, 123, 122), (122, 123, 125, 124), (124, 125, 127, 126), (126, 127, 67, 64), (161, 160, 65, 68), (129, 128, 121, 119), (163, 162, 84, 86), (131, 130, 69, 66), (165, 164, 102, 104), (133, 132, 87, 85), (167, 166, 120, 122), (135, 134, 105, 103), (168, 161, 68, 70), (128, 136, 123, 121), (169, 163, 86, 88), (130, 137, 71, 69), (170, 165, 104, 106), (132, 138, 89, 87), (171, 167, 122, 124), (134, 139, 107, 105), (172, 168, 70, 72), (136, 140, 125, 123), (173, 169, 88, 90), (137, 141, 73, 71), (174, 170, 106, 108), (138, 142, 91, 89), (175, 171, 124, 126), (139, 143, 109, 107), (176, 172, 72, 74), (140, 144, 127, 125), (177, 173, 90, 92), (141, 145, 75, 73), (178, 174, 108, 110), (142, 146, 93, 91), (179, 175, 126, 64), (143, 147, 111, 109), (180, 176, 74, 76), (144, 148, 67, 127), (181, 177, 92, 94), (145, 149, 77, 75), (182, 178, 110, 112), (146, 150, 95, 93), (147, 151, 113, 111), (183, 180, 76, 78), (184, 181, 94, 96), (149, 152, 79, 77), (185, 182, 112, 114), (150, 153, 97, 95), (151, 154, 115, 113), (186, 183, 78, 80), (187, 184, 96, 98), (152, 155, 81, 79), (188, 185, 114, 116), (153, 156, 99, 97), (154, 157, 117, 115), (189, 186, 80, 82), (190, 187, 98, 100), (155, 158, 83, 81), (160, 179, 64, 65), (191, 188, 116, 118), (156, 159, 101, 99), (148, 131, 66, 67), (157, 129, 119, 117), (162, 189, 82, 84), (164, 190, 100, 102), (158, 133, 85, 83), (166, 191, 118, 120), (159, 135, 103, 101), (37, 39, 135, 159), (19, 21, 133, 158), (53, 55, 129, 157), (1, 3, 131, 148), (35, 37, 159, 156), (17, 19, 158, 155), (51, 53, 157, 154), (33, 35, 156, 153), (15, 17, 155, 152), (49, 51, 154, 151), (31, 33, 153, 150), (13, 15, 152, 149), (47, 49, 151, 147), (29, 31, 150, 146), (11, 13, 149, 145), (63, 1, 148, 144), (45, 47, 147, 143), (27, 29, 146, 142), (9, 11, 145, 141), (61, 63, 144, 140), (43, 45, 143, 139), (25, 27, 142, 138), (7, 9, 141, 137), (59, 61, 140, 136), (41, 43, 139, 134), (23, 25, 138, 132), (5, 7, 137, 130), (57, 59, 136, 128), (39, 41, 134, 135), (21, 23, 132, 133), (3, 5, 130, 131), (55, 57, 128, 129), (56, 54, 191, 166), (38, 36, 190, 164), (20, 18, 189, 162), (54, 52, 188, 191), (2, 0, 179, 160), (36, 34, 187, 190), (18, 16, 186, 189), (52, 50, 185, 188), (34, 32, 184, 187), (16, 14, 183, 186), (50, 48, 182, 185), (32, 30, 181, 184), (14, 12, 180, 183), (48, 46, 178, 182), (30, 28, 177, 181), (12, 10, 176, 180), (0, 62, 175, 179), (46, 44, 174, 178), (28, 26, 173, 177), (10, 8, 172, 176), (62, 60, 171, 175), (44, 42, 170, 174), (26, 24, 169, 173), (8, 6, 168, 172), (60, 58, 167, 171), (42, 40, 165, 170), (24, 22, 163, 169), (6, 4, 161, 168), (58, 56, 166, 167), (40, 38, 164, 165), (22, 20, 162, 163), (4, 2, 160, 161)])
_uv = me_cylinder_001.uv_layers.new(name='UVMap')
_uv.uv.foreach_set('vector', [1.0, 0.5, 0.9688, 0.5, 0.9688, 1.0, 1.0, 1.0, 0.9688, 0.5, 0.9375, 0.5, 0.9375, 1.0, 0.9688, 1.0, 0.9375, 0.5, 0.9062, 0.5, 0.9062, 1.0, 0.9375, 1.0, 0.9062, 0.5, 0.875, 0.5, 0.875, 1.0, 0.9062, 1.0, 0.875, 0.5, 0.8438, 0.5, 0.8438, 1.0, 0.875, 1.0, 0.8438, 0.5, 0.8125, 0.5, 0.8125, 1.0, 0.8438, 1.0, 0.8125, 0.5, 0.7812, 0.5, 0.7812, 1.0, 0.8125, 1.0, 0.7812, 0.5, 0.75, 0.5, 0.75, 1.0, 0.7812, 1.0, 0.75, 0.5, 0.7188, 0.5, 0.7188, 1.0, 0.75, 1.0, 0.7188, 0.5, 0.6875, 0.5, 0.6875, 1.0, 0.7188, 1.0, 0.6875, 0.5, 0.6562, 0.5, 0.6562, 1.0, 0.6875, 1.0, 0.6562, 0.5, 0.625, 0.5, 0.625, 1.0, 0.6562, 1.0, 0.625, 0.5, 0.5938, 0.5, 0.5938, 1.0, 0.625, 1.0, 0.5938, 0.5, 0.5625, 0.5, 0.5625, 1.0, 0.5938, 1.0, 0.5625, 0.5, 0.5312, 0.5, 0.5312, 1.0, 0.5625, 1.0, 0.5312, 0.5, 0.5, 0.5, 0.5, 1.0, 0.5312, 1.0, 0.5, 0.5, 0.4688, 0.5, 0.4688, 1.0, 0.5, 1.0, 0.4688, 0.5, 0.4375, 0.5, 0.4375, 1.0, 0.4688, 1.0, 0.4375, 0.5, 0.4062, 0.5, 0.4062, 1.0, 0.4375, 1.0, 0.4062, 0.5, 0.375, 0.5, 0.375, 1.0, 0.4062, 1.0, 0.375, 0.5, 0.3438, 0.5, 0.3438, 1.0, 0.375, 1.0, 0.3438, 0.5, 0.3125, 0.5, 0.3125, 1.0, 0.3438, 1.0, 0.3125, 0.5, 0.2812, 0.5, 0.2812, 1.0, 0.3125, 1.0, 0.2812, 0.5, 0.25, 0.5, 0.25, 1.0, 0.2812, 1.0, 0.25, 0.5, 0.2188, 0.5, 0.2188, 1.0, 0.25, 1.0, 0.2188, 0.5, 0.1875, 0.5, 0.1875, 1.0, 0.2188, 1.0, 0.1875, 0.5, 0.1562, 0.5, 0.1562, 1.0, 0.1875, 1.0, 0.1562, 0.5, 0.125, 0.5, 0.125, 1.0, 0.1562, 1.0, 0.125, 0.5, 0.09375, 0.5, 0.09375, 1.0, 0.125, 1.0, 0.09375, 0.5, 0.0625, 0.5, 0.0625, 1.0, 0.09375, 1.0, 0.9688, 0.5, 0.9688, 1.0, 0.9375, 1.0, 0.9375, 0.5, 0.0625, 0.5, 0.03125, 0.5, 0.03125, 1.0, 0.0625, 1.0, 0.03125, 0.5, 0.0, 0.5, 0.0, 1.0, 0.03125, 1.0, 1.0, 0.5, 1.0, 1.0, 0.9688, 1.0, 0.9688, 0.5, 0.9375, 0.5, 0.9375, 1.0, 0.9062, 1.0, 0.9062, 0.5, 0.9062, 0.5, 0.9062, 1.0, 0.875, 1.0, 0.875, 0.5, 0.875, 0.5, 0.875, 1.0, 0.8438, 1.0, 0.8438, 0.5, 0.8438, 0.5, 0.8438, 1.0, 0.8125, 1.0, 0.8125, 0.5, 0.8125, 0.5, 0.8125, 1.0, 0.7812, 1.0, 0.7812, 0.5, 0.7812, 0.5, 0.7812, 1.0, 0.75, 1.0, 0.75, 0.5, 0.75, 0.5, 0.75, 1.0, 0.7188, 1.0, 0.7188, 0.5, 0.7188, 0.5, 0.7188, 1.0, 0.6875, 1.0, 0.6875, 0.5, 0.6875, 0.5, 0.6875, 1.0, 0.6562, 1.0, 0.6562, 0.5, 0.6562, 0.5, 0.6562, 1.0, 0.625, 1.0, 0.625, 0.5, 0.625, 0.5, 0.625, 1.0, 0.5938, 1.0, 0.5938, 0.5, 0.5938, 0.5, 0.5938, 1.0, 0.5625, 1.0, 0.5625, 0.5, 0.5625, 0.5, 0.5625, 1.0, 0.5312, 1.0, 0.5312, 0.5, 0.5312, 0.5, 0.5312, 1.0, 0.5, 1.0, 0.5, 0.5, 0.5, 0.5, 0.5, 1.0, 0.4688, 1.0, 0.4688, 0.5, 0.4688, 0.5, 0.4688, 1.0, 0.4375, 1.0, 0.4375, 0.5, 0.4375, 0.5, 0.4375, 1.0, 0.4062, 1.0, 0.4062, 0.5, 0.4062, 0.5, 0.4062, 1.0, 0.375, 1.0, 0.375, 0.5, 0.375, 0.5, 0.375, 1.0, 0.3438, 1.0, 0.3438, 0.5, 0.3438, 0.5, 0.3438, 1.0, 0.3125, 1.0, 0.3125, 0.5, 0.3125, 0.5, 0.3125, 1.0, 0.2812, 1.0, 0.2812, 0.5, 0.2812, 0.5, 0.2812, 1.0, 0.25, 1.0, 0.25, 0.5, 0.25, 0.5, 0.25, 1.0, 0.2188, 1.0, 0.2188, 0.5, 0.2188, 0.5, 0.2188, 1.0, 0.1875, 1.0, 0.1875, 0.5, 0.1875, 0.5, 0.1875, 1.0, 0.1562, 1.0, 0.1562, 0.5, 0.1562, 0.5, 0.1562, 1.0, 0.125, 1.0, 0.125, 0.5, 0.125, 0.5, 0.125, 1.0, 0.09375, 1.0, 0.09375, 0.5, 0.09375, 0.5, 0.09375, 1.0, 0.0625, 1.0, 0.0625, 0.5, 0.0625, 0.5, 0.0625, 1.0, 0.03125, 1.0, 0.03125, 0.5, 0.03125, 0.5, 0.03125, 1.0, 0.0, 1.0, 0.0, 0.5, 0.9375, 0.5, 0.9688, 0.5, 0.9688, 0.5, 0.9375, 0.5, 0.1563, 1.0, 0.125, 1.0, 0.125, 1.0, 0.1562, 1.0, 0.6562, 0.5, 0.6875, 0.5, 0.6875, 0.5, 0.6562, 0.5, 0.9688, 1.0, 0.9375, 1.0, 0.9375, 1.0, 0.9688, 1.0, 0.375, 0.5, 0.4062, 0.5, 0.4062, 0.5, 0.375, 0.5, 0.6875, 1.0, 0.6562, 1.0, 0.6562, 1.0, 0.6875, 1.0, 0.09375, 0.5, 0.125, 0.5, 0.125, 0.5, 0.09375, 0.5, 0.4062, 1.0, 0.375, 1.0, 0.375, 1.0, 0.4062, 1.0, 0.9062, 0.5, 0.9375, 0.5, 0.9375, 0.5, 0.9062, 0.5, 0.125, 1.0, 0.09375, 1.0, 0.09375, 1.0, 0.125, 1.0, 0.625, 0.5, 0.6562, 0.5, 0.6562, 0.5, 0.625, 0.5, 0.9375, 1.0, 0.9062, 1.0, 0.9062, 1.0, 0.9375, 1.0, 0.3438, 0.5, 0.375, 0.5, 0.375, 0.5, 0.3438, 0.5, 0.6562, 1.0, 0.625, 1.0, 0.625, 1.0, 0.6562, 1.0, 0.0625, 0.5, 0.09375, 0.5, 0.09375, 0.5, 0.0625, 0.5, 0.375, 1.0, 0.3437, 1.0, 0.3438, 1.0, 0.375, 1.0, 0.875, 0.5, 0.9062, 0.5, 0.9062, 0.5, 0.875, 0.5, 0.09375, 1.0, 0.0625, 1.0, 0.0625, 1.0, 0.09375, 1.0, 0.5938, 0.5, 0.625, 0.5, 0.625, 0.5, 0.5938, 0.5, 0.9062, 1.0, 0.875, 1.0, 0.875, 1.0, 0.9062, 1.0, 0.3125, 0.5, 0.3438, 0.5, 0.3438, 0.5, 0.3125, 0.5, 0.625, 1.0, 0.5938, 1.0, 0.5938, 1.0, 0.625, 1.0, 0.03125, 0.5, 0.0625, 0.5, 0.0625, 0.5, 0.03125, 0.5, 0.3437, 1.0, 0.3125, 1.0, 0.3125, 1.0, 0.3438, 1.0, 0.8438, 0.5, 0.875, 0.5, 0.875, 0.5, 0.8438, 0.5, 0.0625, 1.0, 0.03125, 1.0, 0.03125, 1.0, 0.0625, 1.0, 0.5625, 0.5, 0.5938, 0.5, 0.5938, 0.5, 0.5625, 0.5, 0.875, 1.0, 0.8437, 1.0, 0.8438, 1.0, 0.875, 1.0, 0.2812, 0.5, 0.3125, 0.5, 0.3125, 0.5, 0.2812, 0.5, 0.5938, 1.0, 0.5625, 1.0, 0.5625, 1.0, 0.5938, 1.0, 0.0, 0.5, 0.03125, 0.5, 0.03125, 0.5, 0.0, 0.5, 0.3125, 1.0, 0.2812, 1.0, 0.2812, 1.0, 0.3125, 1.0, 0.8125, 0.5, 0.8438, 0.5, 0.8438, 0.5, 0.8125, 0.5, 0.03125, 1.0, 0.0, 1.0, 0.0, 1.0, 0.03125, 1.0, 0.5312, 0.5, 0.5625, 0.5, 0.5625, 0.5, 0.5312, 0.5, 0.8437, 1.0, 0.8125, 1.0, 0.8125, 1.0, 0.8438, 1.0, 0.25, 0.5, 0.2812, 0.5, 0.2812, 0.5, 0.25, 0.5, 0.5625, 1.0, 0.5312, 1.0, 0.5312, 1.0, 0.5625, 1.0, 0.2812, 1.0, 0.25, 1.0, 0.25, 1.0, 0.2812, 1.0, 0.7812, 0.5, 0.8125, 0.5, 0.8125, 0.5, 0.7812, 0.5, 0.5, 0.5, 0.5312, 0.5, 0.5312, 0.5, 0.5, 0.5, 0.8125, 1.0, 0.7812, 1.0, 0.7812, 1.0, 0.8125, 1.0, 0.2188, 0.5, 0.25, 0.5, 0.25, 0.5, 0.2188, 0.5, 0.5312, 1.0, 0.5, 1.0, 0.5, 1.0, 0.5312, 1.0, 0.25, 1.0, 0.2188, 1.0, 0.2188, 1.0, 0.25, 1.0, 0.75, 0.5, 0.7812, 0.5, 0.7812, 0.5, 0.75, 0.5, 0.4687, 0.5, 0.5, 0.5, 0.5, 0.5, 0.4688, 0.5, 0.7812, 1.0, 0.75, 1.0, 0.75, 1.0, 0.7812, 1.0, 0.1875, 0.5, 0.2188, 0.5, 0.2188, 0.5, 0.1875, 0.5, 0.5, 1.0, 0.4688, 1.0, 0.4688, 1.0, 0.5, 1.0, 0.2188, 1.0, 0.1875, 1.0, 0.1875, 1.0, 0.2188, 1.0, 0.7188, 0.5, 0.75, 0.5, 0.75, 0.5, 0.7188, 0.5, 0.4375, 0.5, 0.4687, 0.5, 0.4688, 0.5, 0.4375, 0.5, 0.75, 1.0, 0.7188, 1.0, 0.7188, 1.0, 0.75, 1.0, 0.9688, 0.5, 1.0, 0.5, 1.0, 0.5, 0.9688, 0.5, 0.1563, 0.5, 0.1875, 0.5, 0.1875, 0.5, 0.1562, 0.5, 0.4688, 1.0, 0.4375, 1.0, 0.4375, 1.0, 0.4688, 1.0, 1.0, 1.0, 0.9688, 1.0, 0.9688, 1.0, 1.0, 1.0, 0.1875, 1.0, 0.1563, 1.0, 0.1562, 1.0, 0.1875, 1.0, 0.6875, 0.5, 0.7188, 0.5, 0.7188, 0.5, 0.6875, 0.5, 0.4062, 0.5, 0.4375, 0.5, 0.4375, 0.5, 0.4062, 0.5, 0.7188, 1.0, 0.6875, 1.0, 0.6875, 1.0, 0.7188, 1.0, 0.125, 0.5, 0.1563, 0.5, 0.1562, 0.5, 0.125, 0.5, 0.4375, 1.0, 0.4062, 1.0, 0.4062, 1.0, 0.4375, 1.0, 0.4375, 1.0, 0.4062, 1.0, 0.4062, 1.0, 0.4375, 1.0, 0.7188, 1.0, 0.6875, 1.0, 0.6875, 1.0, 0.7188, 1.0, 0.1875, 1.0, 0.1562, 1.0, 0.1563, 1.0, 0.1875, 1.0, 1.0, 1.0, 0.9688, 1.0, 0.9688, 1.0, 1.0, 1.0, 0.4688, 1.0, 0.4375, 1.0, 0.4375, 1.0, 0.4688, 1.0, 0.75, 1.0, 0.7188, 1.0, 0.7188, 1.0, 0.75, 1.0, 0.2188, 1.0, 0.1875, 1.0, 0.1875, 1.0, 0.2188, 1.0, 0.5, 1.0, 0.4688, 1.0, 0.4688, 1.0, 0.5, 1.0, 0.7812, 1.0, 0.75, 1.0, 0.75, 1.0, 0.7812, 1.0, 0.25, 1.0, 0.2188, 1.0, 0.2188, 1.0, 0.25, 1.0, 0.5312, 1.0, 0.5, 1.0, 0.5, 1.0, 0.5312, 1.0, 0.8125, 1.0, 0.7812, 1.0, 0.7812, 1.0, 0.8125, 1.0, 0.2812, 1.0, 0.25, 1.0, 0.25, 1.0, 0.2812, 1.0, 0.5625, 1.0, 0.5312, 1.0, 0.5312, 1.0, 0.5625, 1.0, 0.8438, 1.0, 0.8125, 1.0, 0.8125, 1.0, 0.8437, 1.0, 0.03125, 1.0, 0.0, 1.0, 0.0, 1.0, 0.03125, 1.0, 0.3125, 1.0, 0.2812, 1.0, 0.2812, 1.0, 0.3125, 1.0, 0.5938, 1.0, 0.5625, 1.0, 0.5625, 1.0, 0.5938, 1.0, 0.875, 1.0, 0.8438, 1.0, 0.8437, 1.0, 0.875, 1.0, 0.0625, 1.0, 0.03125, 1.0, 0.03125, 1.0, 0.0625, 1.0, 0.3438, 1.0, 0.3125, 1.0, 0.3125, 1.0, 0.3437, 1.0, 0.625, 1.0, 0.5938, 1.0, 0.5938, 1.0, 0.625, 1.0, 0.9062, 1.0, 0.875, 1.0, 0.875, 1.0, 0.9062, 1.0, 0.09375, 1.0, 0.0625, 1.0, 0.0625, 1.0, 0.09375, 1.0, 0.375, 1.0, 0.3438, 1.0, 0.3437, 1.0, 0.375, 1.0, 0.6562, 1.0, 0.625, 1.0, 0.625, 1.0, 0.6562, 1.0, 0.9375, 1.0, 0.9062, 1.0, 0.9062, 1.0, 0.9375, 1.0, 0.125, 1.0, 0.09375, 1.0, 0.09375, 1.0, 0.125, 1.0, 0.4062, 1.0, 0.375, 1.0, 0.375, 1.0, 0.4062, 1.0, 0.6875, 1.0, 0.6562, 1.0, 0.6562, 1.0, 0.6875, 1.0, 0.9688, 1.0, 0.9375, 1.0, 0.9375, 1.0, 0.9688, 1.0, 0.1562, 1.0, 0.125, 1.0, 0.125, 1.0, 0.1563, 1.0, 0.125, 0.5, 0.1562, 0.5, 0.1563, 0.5, 0.125, 0.5, 0.4062, 0.5, 0.4375, 0.5, 0.4375, 0.5, 0.4062, 0.5, 0.6875, 0.5, 0.7188, 0.5, 0.7188, 0.5, 0.6875, 0.5, 0.1562, 0.5, 0.1875, 0.5, 0.1875, 0.5, 0.1563, 0.5, 0.9688, 0.5, 1.0, 0.5, 1.0, 0.5, 0.9688, 0.5, 0.4375, 0.5, 0.4688, 0.5, 0.4687, 0.5, 0.4375, 0.5, 0.7188, 0.5, 0.75, 0.5, 0.75, 0.5, 0.7188, 0.5, 0.1875, 0.5, 0.2188, 0.5, 0.2188, 0.5, 0.1875, 0.5, 0.4688, 0.5, 0.5, 0.5, 0.5, 0.5, 0.4687, 0.5, 0.75, 0.5, 0.7812, 0.5, 0.7812, 0.5, 0.75, 0.5, 0.2188, 0.5, 0.25, 0.5, 0.25, 0.5, 0.2188, 0.5, 0.5, 0.5, 0.5312, 0.5, 0.5312, 0.5, 0.5, 0.5, 0.7812, 0.5, 0.8125, 0.5, 0.8125, 0.5, 0.7812, 0.5, 0.25, 0.5, 0.2812, 0.5, 0.2812, 0.5, 0.25, 0.5, 0.5312, 0.5, 0.5625, 0.5, 0.5625, 0.5, 0.5312, 0.5, 0.8125, 0.5, 0.8438, 0.5, 0.8438, 0.5, 0.8125, 0.5, 0.0, 0.5, 0.03125, 0.5, 0.03125, 0.5, 0.0, 0.5, 0.2812, 0.5, 0.3125, 0.5, 0.3125, 0.5, 0.2812, 0.5, 0.5625, 0.5, 0.5938, 0.5, 0.5938, 0.5, 0.5625, 0.5, 0.8438, 0.5, 0.875, 0.5, 0.875, 0.5, 0.8438, 0.5, 0.03125, 0.5, 0.0625, 0.5, 0.0625, 0.5, 0.03125, 0.5, 0.3125, 0.5, 0.3438, 0.5, 0.3438, 0.5, 0.3125, 0.5, 0.5938, 0.5, 0.625, 0.5, 0.625, 0.5, 0.5938, 0.5, 0.875, 0.5, 0.9062, 0.5, 0.9062, 0.5, 0.875, 0.5, 0.0625, 0.5, 0.09375, 0.5, 0.09375, 0.5, 0.0625, 0.5, 0.3438, 0.5, 0.375, 0.5, 0.375, 0.5, 0.3438, 0.5, 0.625, 0.5, 0.6562, 0.5, 0.6562, 0.5, 0.625, 0.5, 0.9062, 0.5, 0.9375, 0.5, 0.9375, 0.5, 0.9062, 0.5, 0.09375, 0.5, 0.125, 0.5, 0.125, 0.5, 0.09375, 0.5, 0.375, 0.5, 0.4062, 0.5, 0.4062, 0.5, 0.375, 0.5, 0.6562, 0.5, 0.6875, 0.5, 0.6875, 0.5, 0.6562, 0.5, 0.9375, 0.5, 0.9688, 0.5, 0.9688, 0.5, 0.9375, 0.5])
me_cylinder_001.use_remesh_preserve_volume = False
me_cylinder_001.use_remesh_preserve_attributes = False
me_cylinder_001.use_mirror_vertex_groups = False
me_cylinder_001.update()

# ---- objects
ob_light = bpy.data.objects.new('Light', light_light)
ob_camera = bpy.data.objects.new('Camera', cam_camera)
ob_mount = bpy.data.objects.new('Mount', me_plane)
ob_screwhole = bpy.data.objects.new('ScrewHole', me_cylinder)
ob_tie_holes = bpy.data.objects.new('Tie Holes', me_cylinder_001)

# ---- transforms, parenting, visibility, modifiers, constraints
ob_light.location = (4.076, 1.005, 5.904)
ob_light.rotation_euler = (0.6503, 0.05522, 1.866)
ob_light.lock_rotations_4d = False
ob_light.empty_display_type = 'ARROWS'
ob_light.color = (0.0, 0.0, 0.0, 0.0)
ob_light.lineart.crease_threshold = 0.0
ob_camera.location = (7.359, -6.926, 4.958)
ob_camera.rotation_euler = (1.109, 0.0, 0.8149)
ob_camera.lock_rotations_4d = False
ob_camera.empty_display_type = 'ARROWS'
ob_camera.color = (0.0, 0.0, 0.0, 0.0)
ob_camera.display_type = 'WIRE'
ob_camera.lineart.crease_threshold = 0.0
ob_mount.location = (0.0, 0.0, 0.0)
ob_mount.lineart.crease_threshold = 0.0
_m = ob_mount.modifiers.new('Boolean', 'BOOLEAN')
_m.object = ob_screwhole
_m.solver = 'FAST'
_m = ob_mount.modifiers.new('Mirror', 'MIRROR')
_m.use_clip = True
_m = ob_mount.modifiers.new('Bevel', 'BEVEL')
_m.segments = 4
_m = ob_mount.modifiers.new('Boolean.001', 'BOOLEAN')
_m.object = ob_tie_holes
_m.solver = 'FAST'
ob_screwhole.location = (5.016, 3.036, 2.0)
ob_screwhole.rotation_euler = (1.571, -0.0, 0.0)
ob_screwhole.lineart.crease_threshold = 0.0
ob_tie_holes.location = (-4.291e-09, 1.766, 5.731)
ob_tie_holes.scale = (0.6712, 0.6712, 1.391)
ob_tie_holes.lineart.crease_threshold = 0.0

# ---- collection membership
col_collection.objects.link(ob_light)
col_collection.objects.link(ob_camera)
col_collection.objects.link(ob_mount)
col_collection.objects.link(ob_screwhole)
col_collection.objects.link(ob_tie_holes)

# ---- scene / render settings (as saved in the file)
scene.camera = ob_camera
scene.frame_start = 1; scene.frame_end = 250; scene.frame_set(1)
scene.render.engine = 'BLENDER_EEVEE_NEXT'
scene.cycles.use_denoising = False
scene.cycles.samples = 128
scene.cycles.sampling_pattern = 'TABULATED_SOBOL'
scene.cycles.use_adaptive_sampling = False
scene.cycles.use_light_tree = False
scene.view_settings.view_transform = 'Filmic'
bpy.context.view_layer.update()
